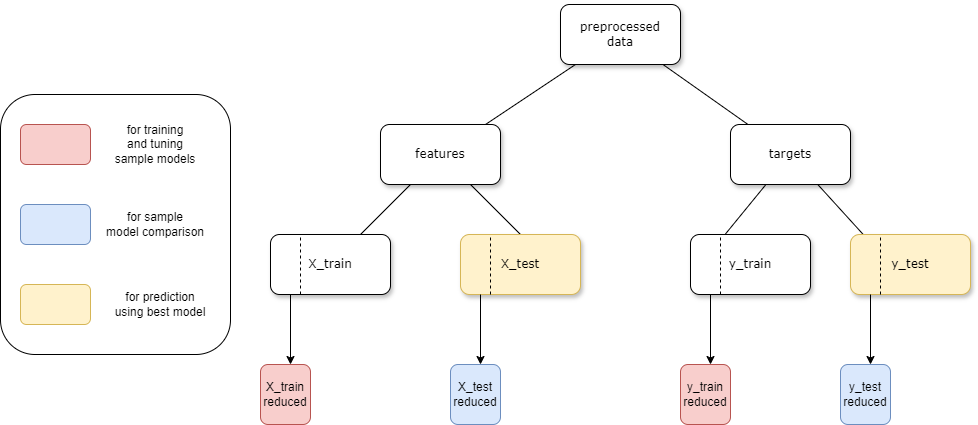

The diagram above was exported from draw.io. Its source (the exported page's mxGraphModel, read from the mxfile embedded in the PNG):
<mxGraphModel dx="1235" dy="624" grid="1" gridSize="10" guides="1" tooltips="1" connect="1" arrows="1" fold="1" page="1" pageScale="1" pageWidth="1100" pageHeight="850" background="none" math="0" shadow="0">
  <root>
    <mxCell id="0" />
    <mxCell id="1" parent="0" />
    <mxCell id="62893188c0fa7362-1" value="preprocessed&lt;div&gt;data&lt;/div&gt;" style="whiteSpace=wrap;html=1;rounded=1;shadow=1;labelBackgroundColor=none;strokeWidth=1;fontFamily=Verdana;fontSize=12;align=center;" parent="1" vertex="1">
      <mxGeometry x="610" y="50" width="120" height="60" as="geometry" />
    </mxCell>
    <mxCell id="62893188c0fa7362-2" value="&lt;span&gt;features&lt;/span&gt;" style="whiteSpace=wrap;html=1;rounded=1;shadow=1;labelBackgroundColor=none;strokeWidth=1;fontFamily=Verdana;fontSize=12;align=center;" parent="1" vertex="1">
      <mxGeometry x="430" y="170" width="120" height="60" as="geometry" />
    </mxCell>
    <mxCell id="62893188c0fa7362-3" value="&lt;span&gt;targets&lt;/span&gt;" style="whiteSpace=wrap;html=1;rounded=1;shadow=1;labelBackgroundColor=none;strokeWidth=1;fontFamily=Verdana;fontSize=12;align=center;" parent="1" vertex="1">
      <mxGeometry x="780" y="170" width="120" height="60" as="geometry" />
    </mxCell>
    <mxCell id="62893188c0fa7362-4" value="" style="rounded=0;html=1;labelBackgroundColor=none;startArrow=none;startFill=0;startSize=5;endArrow=none;endFill=0;endSize=5;jettySize=auto;orthogonalLoop=1;strokeWidth=1;fontFamily=Verdana;fontSize=12" parent="1" source="62893188c0fa7362-1" target="62893188c0fa7362-3" edge="1">
      <mxGeometry x="-0.3002" y="13" relative="1" as="geometry">
        <mxPoint as="offset" />
      </mxGeometry>
    </mxCell>
    <mxCell id="62893188c0fa7362-5" value="" style="rounded=0;html=1;labelBackgroundColor=none;startArrow=none;startFill=0;startSize=5;endArrow=none;endFill=0;endSize=5;jettySize=auto;orthogonalLoop=1;strokeWidth=1;fontFamily=Verdana;fontSize=12" parent="1" source="62893188c0fa7362-1" target="62893188c0fa7362-2" edge="1">
      <mxGeometry x="-0.3565" y="-11" relative="1" as="geometry">
        <mxPoint as="offset" />
      </mxGeometry>
    </mxCell>
    <mxCell id="62893188c0fa7362-8" value="&lt;span&gt;X_train&lt;/span&gt;" style="whiteSpace=wrap;html=1;rounded=1;shadow=1;labelBackgroundColor=none;strokeWidth=1;fontFamily=Verdana;fontSize=12;align=center;" parent="1" vertex="1">
      <mxGeometry x="320" y="280" width="120" height="60" as="geometry" />
    </mxCell>
    <mxCell id="62893188c0fa7362-14" value="" style="rounded=0;html=1;labelBackgroundColor=none;startArrow=none;startFill=0;startSize=5;endArrow=none;endFill=0;endSize=5;jettySize=auto;orthogonalLoop=1;strokeWidth=1;fontFamily=Verdana;fontSize=12" parent="1" source="62893188c0fa7362-2" target="62893188c0fa7362-8" edge="1">
      <mxGeometry x="-0.2" y="-14" relative="1" as="geometry">
        <mxPoint as="offset" />
      </mxGeometry>
    </mxCell>
    <mxCell id="62893188c0fa7362-15" value="" style="rounded=0;html=1;labelBackgroundColor=none;startArrow=none;startFill=0;startSize=5;endArrow=none;endFill=0;endSize=5;jettySize=auto;orthogonalLoop=1;strokeWidth=1;fontFamily=Verdana;fontSize=12" parent="1" source="62893188c0fa7362-2" edge="1">
      <mxGeometry x="-0.2" y="14" relative="1" as="geometry">
        <mxPoint as="offset" />
        <mxPoint x="570" y="280" as="targetPoint" />
      </mxGeometry>
    </mxCell>
    <mxCell id="62893188c0fa7362-16" value="" style="rounded=0;html=1;labelBackgroundColor=none;startArrow=none;startFill=0;startSize=5;endArrow=none;endFill=0;endSize=5;jettySize=auto;orthogonalLoop=1;strokeWidth=1;fontFamily=Verdana;fontSize=12" parent="1" source="62893188c0fa7362-3" edge="1">
      <mxGeometry x="-0.2614" y="-13" relative="1" as="geometry">
        <mxPoint as="offset" />
        <mxPoint x="774.5454545454547" y="280" as="targetPoint" />
      </mxGeometry>
    </mxCell>
    <mxCell id="62893188c0fa7362-17" value="" style="rounded=0;html=1;labelBackgroundColor=none;startArrow=none;startFill=0;startSize=5;endArrow=none;endFill=0;endSize=5;jettySize=auto;orthogonalLoop=1;strokeWidth=1;fontFamily=Verdana;fontSize=12" parent="1" source="62893188c0fa7362-3" edge="1">
      <mxGeometry x="-0.1294" y="17" relative="1" as="geometry">
        <mxPoint as="offset" />
        <mxPoint x="912.727272727273" y="280" as="targetPoint" />
      </mxGeometry>
    </mxCell>
    <mxCell id="RTAjsKDXUMNVk47Pbb-k-1" value="" style="endArrow=classic;html=1;rounded=0;" edge="1" parent="1">
      <mxGeometry width="50" height="50" relative="1" as="geometry">
        <mxPoint x="340" y="340" as="sourcePoint" />
        <mxPoint x="340" y="410" as="targetPoint" />
      </mxGeometry>
    </mxCell>
    <mxCell id="RTAjsKDXUMNVk47Pbb-k-3" value="" style="endArrow=none;dashed=1;html=1;rounded=0;" edge="1" parent="1">
      <mxGeometry width="50" height="50" relative="1" as="geometry">
        <mxPoint x="350" y="340" as="sourcePoint" />
        <mxPoint x="350" y="280" as="targetPoint" />
      </mxGeometry>
    </mxCell>
    <mxCell id="RTAjsKDXUMNVk47Pbb-k-4" value="X_train&lt;div&gt;reduced&lt;/div&gt;" style="rounded=1;whiteSpace=wrap;html=1;fillColor=#f8cecc;strokeColor=#b85450;" vertex="1" parent="1">
      <mxGeometry x="310" y="410" width="50" height="60" as="geometry" />
    </mxCell>
    <mxCell id="RTAjsKDXUMNVk47Pbb-k-17" value="&lt;span&gt;y_test&lt;/span&gt;" style="whiteSpace=wrap;html=1;rounded=1;shadow=1;labelBackgroundColor=none;strokeWidth=1;fontFamily=Verdana;fontSize=12;align=center;fillColor=#fff2cc;strokeColor=#d6b656;" vertex="1" parent="1">
      <mxGeometry x="900" y="280" width="120" height="60" as="geometry" />
    </mxCell>
    <mxCell id="RTAjsKDXUMNVk47Pbb-k-18" value="" style="endArrow=classic;html=1;rounded=0;" edge="1" parent="1">
      <mxGeometry width="50" height="50" relative="1" as="geometry">
        <mxPoint x="920" y="340" as="sourcePoint" />
        <mxPoint x="920" y="410" as="targetPoint" />
      </mxGeometry>
    </mxCell>
    <mxCell id="RTAjsKDXUMNVk47Pbb-k-19" value="" style="endArrow=none;dashed=1;html=1;rounded=0;" edge="1" parent="1">
      <mxGeometry width="50" height="50" relative="1" as="geometry">
        <mxPoint x="930" y="340" as="sourcePoint" />
        <mxPoint x="930" y="280" as="targetPoint" />
      </mxGeometry>
    </mxCell>
    <mxCell id="RTAjsKDXUMNVk47Pbb-k-20" value="&lt;div&gt;y_test&lt;/div&gt;&lt;div&gt;reduced&lt;/div&gt;" style="rounded=1;whiteSpace=wrap;html=1;fillColor=#dae8fc;strokeColor=#6c8ebf;" vertex="1" parent="1">
      <mxGeometry x="890" y="410" width="50" height="60" as="geometry" />
    </mxCell>
    <mxCell id="RTAjsKDXUMNVk47Pbb-k-21" value="&lt;span&gt;y_train&lt;/span&gt;" style="whiteSpace=wrap;html=1;rounded=1;shadow=1;labelBackgroundColor=none;strokeWidth=1;fontFamily=Verdana;fontSize=12;align=center;" vertex="1" parent="1">
      <mxGeometry x="740" y="280" width="120" height="60" as="geometry" />
    </mxCell>
    <mxCell id="RTAjsKDXUMNVk47Pbb-k-22" value="" style="endArrow=classic;html=1;rounded=0;" edge="1" parent="1">
      <mxGeometry width="50" height="50" relative="1" as="geometry">
        <mxPoint x="760" y="340" as="sourcePoint" />
        <mxPoint x="760" y="410" as="targetPoint" />
      </mxGeometry>
    </mxCell>
    <mxCell id="RTAjsKDXUMNVk47Pbb-k-23" value="" style="endArrow=none;dashed=1;html=1;rounded=0;" edge="1" parent="1">
      <mxGeometry width="50" height="50" relative="1" as="geometry">
        <mxPoint x="770" y="340" as="sourcePoint" />
        <mxPoint x="770" y="280" as="targetPoint" />
      </mxGeometry>
    </mxCell>
    <mxCell id="RTAjsKDXUMNVk47Pbb-k-24" value="y_train&lt;div&gt;reduced&lt;/div&gt;" style="rounded=1;whiteSpace=wrap;html=1;fillColor=#f8cecc;strokeColor=#b85450;" vertex="1" parent="1">
      <mxGeometry x="730" y="410" width="50" height="60" as="geometry" />
    </mxCell>
    <mxCell id="RTAjsKDXUMNVk47Pbb-k-25" value="&lt;span&gt;X_test&lt;/span&gt;" style="whiteSpace=wrap;html=1;rounded=1;shadow=1;labelBackgroundColor=none;strokeWidth=1;fontFamily=Verdana;fontSize=12;align=center;fillColor=#fff2cc;strokeColor=#d6b656;" vertex="1" parent="1">
      <mxGeometry x="510" y="280" width="120" height="60" as="geometry" />
    </mxCell>
    <mxCell id="RTAjsKDXUMNVk47Pbb-k-26" value="" style="endArrow=classic;html=1;rounded=0;" edge="1" parent="1">
      <mxGeometry width="50" height="50" relative="1" as="geometry">
        <mxPoint x="530" y="340" as="sourcePoint" />
        <mxPoint x="530" y="410" as="targetPoint" />
      </mxGeometry>
    </mxCell>
    <mxCell id="RTAjsKDXUMNVk47Pbb-k-27" value="" style="endArrow=none;dashed=1;html=1;rounded=0;" edge="1" parent="1">
      <mxGeometry width="50" height="50" relative="1" as="geometry">
        <mxPoint x="540" y="340" as="sourcePoint" />
        <mxPoint x="540" y="280" as="targetPoint" />
      </mxGeometry>
    </mxCell>
    <mxCell id="RTAjsKDXUMNVk47Pbb-k-28" value="X_test&lt;div&gt;reduced&lt;/div&gt;" style="rounded=1;whiteSpace=wrap;html=1;fillColor=#dae8fc;strokeColor=#6c8ebf;" vertex="1" parent="1">
      <mxGeometry x="500" y="410" width="50" height="60" as="geometry" />
    </mxCell>
    <mxCell id="RTAjsKDXUMNVk47Pbb-k-30" value="" style="rounded=1;whiteSpace=wrap;html=1;" vertex="1" parent="1">
      <mxGeometry x="50" y="140" width="230" height="260" as="geometry" />
    </mxCell>
    <mxCell id="RTAjsKDXUMNVk47Pbb-k-31" value="" style="rounded=1;whiteSpace=wrap;html=1;fillColor=#f8cecc;strokeColor=#b85450;" vertex="1" parent="1">
      <mxGeometry x="70" y="170" width="70" height="40" as="geometry" />
    </mxCell>
    <mxCell id="RTAjsKDXUMNVk47Pbb-k-35" value="for training&lt;div&gt;and tuning&lt;/div&gt;&lt;div&gt;sample models&lt;/div&gt;" style="text;html=1;align=center;verticalAlign=middle;whiteSpace=wrap;rounded=0;" vertex="1" parent="1">
      <mxGeometry x="160" y="175" width="90" height="30" as="geometry" />
    </mxCell>
    <mxCell id="RTAjsKDXUMNVk47Pbb-k-40" value="" style="rounded=1;whiteSpace=wrap;html=1;fillColor=#dae8fc;strokeColor=#6c8ebf;" vertex="1" parent="1">
      <mxGeometry x="70" y="250" width="70" height="40" as="geometry" />
    </mxCell>
    <mxCell id="RTAjsKDXUMNVk47Pbb-k-41" value="for sample&lt;div&gt;model comparison&lt;/div&gt;" style="text;html=1;align=center;verticalAlign=middle;whiteSpace=wrap;rounded=0;" vertex="1" parent="1">
      <mxGeometry x="150" y="255" width="110" height="30" as="geometry" />
    </mxCell>
    <mxCell id="RTAjsKDXUMNVk47Pbb-k-42" value="" style="rounded=1;whiteSpace=wrap;html=1;fillColor=#fff2cc;strokeColor=#d6b656;" vertex="1" parent="1">
      <mxGeometry x="70" y="330" width="70" height="40" as="geometry" />
    </mxCell>
    <mxCell id="RTAjsKDXUMNVk47Pbb-k-43" value="for prediction&lt;div&gt;using best model&lt;/div&gt;" style="text;html=1;align=center;verticalAlign=middle;whiteSpace=wrap;rounded=0;" vertex="1" parent="1">
      <mxGeometry x="160" y="335" width="100" height="30" as="geometry" />
    </mxCell>
  </root>
</mxGraphModel>